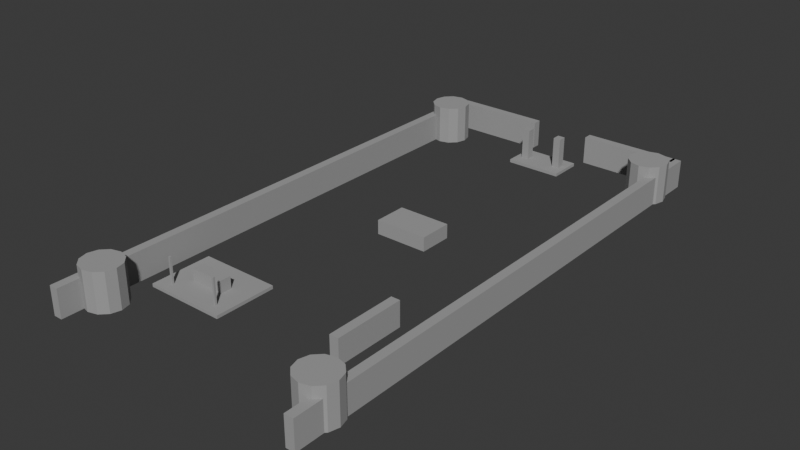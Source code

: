 # Source: base_decor_collision.blend  (saved by Blender 5.1.30; exported with 4.5.12 LTS)
import bpy
from mathutils import Matrix  # noqa: F401  (used for matrix-valued properties, if any)

bpy.ops.wm.read_factory_settings(use_empty=True)
scene = bpy.context.scene
scene.name = 'Scene'

# ---- collections
col_collection = bpy.data.collections.new('Collection'); scene.collection.children.link(col_collection)

# ---- materials (node trees are filled in below, after node groups)
mat_hubcollision = bpy.data.materials.new('HubCollision')
mat_hubcollision.diffuse_color = (0.35, 0.35, 0.35, 1.0)
mat_hubcollision.roughness = 1.0

# ---- material node trees
mat_hubcollision.use_nodes = True; mat_hubcollision.node_tree.nodes.clear()
_N = mat_hubcollision.node_tree.nodes; _L = mat_hubcollision.node_tree.links
n0 = _N.new('ShaderNodeBsdfPrincipled'); n0.name = 'Principled BSDF'; n0.location = (-200, 100)
n0.inputs[0].default_value = (0.35, 0.35, 0.35, 1.0)
n0.inputs[2].default_value = 1.0
n1 = _N.new('ShaderNodeOutputMaterial'); n1.name = 'Material Output'; n1.location = (200, 100)
_L.new(n0.outputs[0], n1.inputs[0])
n1.is_active_output = True

# ---- world
world_world = bpy.data.worlds.new('World'); scene.world = world_world
world_world.use_nodes = True; world_world.node_tree.nodes.clear()
_N = world_world.node_tree.nodes; _L = world_world.node_tree.links
n0 = _N.new('ShaderNodeOutputWorld'); n0.name = 'World Output'; n0.location = (200, 100)
n1 = _N.new('ShaderNodeBackground'); n1.name = 'Background'; n1.location = (-200, 100)
n1.inputs[0].default_value = (0.05088, 0.05088, 0.05088, 1.0)
_L.new(n1.outputs[0], n0.inputs[0])
n0.is_active_output = True
world_world.color = (0.05088, 0.05088, 0.05088)
world_world.sun_shadow_jitter_overblur = 0.0

# ---- meshes
me_workshopdeckgeo = bpy.data.meshes.new('WorkshopDeckGeo')
me_workshopdeckgeo.from_pydata([(-4.5, -3.5, -0.18), (-4.5, -3.5, 0.18), (-4.5, 3.5, -0.18), (-4.5, 3.5, 0.18), (4.5, -3.5, -0.18), (4.5, -3.5, 0.18), (4.5, 3.5, -0.18), (4.5, 3.5, 0.18)], [], [(0, 1, 3, 2), (2, 3, 7, 6), (6, 7, 5, 4), (4, 5, 1, 0), (2, 6, 4, 0), (7, 3, 1, 5)])
_uv = me_workshopdeckgeo.uv_layers.new(name='UVMap')
_uv.uv.foreach_set('vector', [0.375, 0.0, 0.625, 0.0, 0.625, 0.25, 0.375, 0.25, 0.375, 0.25, 0.625, 0.25, 0.625, 0.5, 0.375, 0.5, 0.375, 0.5, 0.625, 0.5, 0.625, 0.75, 0.375, 0.75, 0.375, 0.75, 0.625, 0.75, 0.625, 1.0, 0.375, 1.0, 0.125, 0.5, 0.375, 0.5, 0.375, 0.75, 0.125, 0.75, 0.625, 0.5, 0.875, 0.5, 0.875, 0.75, 0.625, 0.75])
me_workshopdeckgeo.materials.append(mat_hubcollision)
me_workshopdeckgeo.update()
me_workshopbenchgeo = bpy.data.meshes.new('WorkshopBenchGeo')
me_workshopbenchgeo.from_pydata([(-1.9, -0.65, -0.75), (-1.9, -0.65, 0.75), (-1.9, 0.65, -0.75), (-1.9, 0.65, 0.75), (1.9, -0.65, -0.75), (1.9, -0.65, 0.75), (1.9, 0.65, -0.75), (1.9, 0.65, 0.75)], [], [(0, 1, 3, 2), (2, 3, 7, 6), (6, 7, 5, 4), (4, 5, 1, 0), (2, 6, 4, 0), (7, 3, 1, 5)])
_uv = me_workshopbenchgeo.uv_layers.new(name='UVMap')
_uv.uv.foreach_set('vector', [0.375, 0.0, 0.625, 0.0, 0.625, 0.25, 0.375, 0.25, 0.375, 0.25, 0.625, 0.25, 0.625, 0.5, 0.375, 0.5, 0.375, 0.5, 0.625, 0.5, 0.625, 0.75, 0.375, 0.75, 0.375, 0.75, 0.625, 0.75, 0.625, 1.0, 0.375, 1.0, 0.125, 0.5, 0.375, 0.5, 0.375, 0.75, 0.125, 0.75, 0.625, 0.5, 0.875, 0.5, 0.875, 0.75, 0.625, 0.75])
me_workshopbenchgeo.materials.append(mat_hubcollision)
me_workshopbenchgeo.update()
me_workshoppost0geo = bpy.data.meshes.new('WorkshopPost0Geo')
me_workshoppost0geo.from_pydata([(-0.11, -0.11, -1.65), (-0.11, -0.11, 1.65), (-0.11, 0.11, -1.65), (-0.11, 0.11, 1.65), (0.11, -0.11, -1.65), (0.11, -0.11, 1.65), (0.11, 0.11, -1.65), (0.11, 0.11, 1.65)], [], [(0, 1, 3, 2), (2, 3, 7, 6), (6, 7, 5, 4), (4, 5, 1, 0), (2, 6, 4, 0), (7, 3, 1, 5)])
_uv = me_workshoppost0geo.uv_layers.new(name='UVMap')
_uv.uv.foreach_set('vector', [0.375, 0.0, 0.625, 0.0, 0.625, 0.25, 0.375, 0.25, 0.375, 0.25, 0.625, 0.25, 0.625, 0.5, 0.375, 0.5, 0.375, 0.5, 0.625, 0.5, 0.625, 0.75, 0.375, 0.75, 0.375, 0.75, 0.625, 0.75, 0.625, 1.0, 0.375, 1.0, 0.125, 0.5, 0.375, 0.5, 0.375, 0.75, 0.125, 0.75, 0.625, 0.5, 0.875, 0.5, 0.875, 0.75, 0.625, 0.75])
me_workshoppost0geo.materials.append(mat_hubcollision)
me_workshoppost0geo.update()
me_workshoppost1geo = bpy.data.meshes.new('WorkshopPost1Geo')
me_workshoppost1geo.from_pydata([(-0.11, -0.11, -1.65), (-0.11, -0.11, 1.65), (-0.11, 0.11, -1.65), (-0.11, 0.11, 1.65), (0.11, -0.11, -1.65), (0.11, -0.11, 1.65), (0.11, 0.11, -1.65), (0.11, 0.11, 1.65)], [], [(0, 1, 3, 2), (2, 3, 7, 6), (6, 7, 5, 4), (4, 5, 1, 0), (2, 6, 4, 0), (7, 3, 1, 5)])
_uv = me_workshoppost1geo.uv_layers.new(name='UVMap')
_uv.uv.foreach_set('vector', [0.375, 0.0, 0.625, 0.0, 0.625, 0.25, 0.375, 0.25, 0.375, 0.25, 0.625, 0.25, 0.625, 0.5, 0.375, 0.5, 0.375, 0.5, 0.625, 0.5, 0.625, 0.75, 0.375, 0.75, 0.375, 0.75, 0.625, 0.75, 0.625, 1.0, 0.375, 1.0, 0.125, 0.5, 0.375, 0.5, 0.375, 0.75, 0.125, 0.75, 0.625, 0.5, 0.875, 0.5, 0.875, 0.75, 0.625, 0.75])
me_workshoppost1geo.materials.append(mat_hubcollision)
me_workshoppost1geo.update()
me_portalstepgeo = bpy.data.meshes.new('PortalStepGeo')
me_portalstepgeo.from_pydata([(-3.2, -1.9, -0.18), (-3.2, -1.9, 0.18), (-3.2, 1.9, -0.18), (-3.2, 1.9, 0.18), (3.2, -1.9, -0.18), (3.2, -1.9, 0.18), (3.2, 1.9, -0.18), (3.2, 1.9, 0.18)], [], [(0, 1, 3, 2), (2, 3, 7, 6), (6, 7, 5, 4), (4, 5, 1, 0), (2, 6, 4, 0), (7, 3, 1, 5)])
_uv = me_portalstepgeo.uv_layers.new(name='UVMap')
_uv.uv.foreach_set('vector', [0.375, 0.0, 0.625, 0.0, 0.625, 0.25, 0.375, 0.25, 0.375, 0.25, 0.625, 0.25, 0.625, 0.5, 0.375, 0.5, 0.375, 0.5, 0.625, 0.5, 0.625, 0.75, 0.375, 0.75, 0.375, 0.75, 0.625, 0.75, 0.625, 1.0, 0.375, 1.0, 0.125, 0.5, 0.375, 0.5, 0.375, 0.75, 0.125, 0.75, 0.625, 0.5, 0.875, 0.5, 0.875, 0.75, 0.625, 0.75])
me_portalstepgeo.materials.append(mat_hubcollision)
me_portalstepgeo.update()
me_portalpillarleftgeo = bpy.data.meshes.new('PortalPillarLeftGeo')
me_portalpillarleftgeo.from_pydata([(-0.425, -0.475, -1.9), (-0.425, -0.475, 1.9), (-0.425, 0.475, -1.9), (-0.425, 0.475, 1.9), (0.425, -0.475, -1.9), (0.425, -0.475, 1.9), (0.425, 0.475, -1.9), (0.425, 0.475, 1.9)], [], [(0, 1, 3, 2), (2, 3, 7, 6), (6, 7, 5, 4), (4, 5, 1, 0), (2, 6, 4, 0), (7, 3, 1, 5)])
_uv = me_portalpillarleftgeo.uv_layers.new(name='UVMap')
_uv.uv.foreach_set('vector', [0.375, 0.0, 0.625, 0.0, 0.625, 0.25, 0.375, 0.25, 0.375, 0.25, 0.625, 0.25, 0.625, 0.5, 0.375, 0.5, 0.375, 0.5, 0.625, 0.5, 0.625, 0.75, 0.375, 0.75, 0.375, 0.75, 0.625, 0.75, 0.625, 1.0, 0.375, 1.0, 0.125, 0.5, 0.375, 0.5, 0.375, 0.75, 0.125, 0.75, 0.625, 0.5, 0.875, 0.5, 0.875, 0.75, 0.625, 0.75])
me_portalpillarleftgeo.materials.append(mat_hubcollision)
me_portalpillarleftgeo.update()
me_portalpillarrightgeo = bpy.data.meshes.new('PortalPillarRightGeo')
me_portalpillarrightgeo.from_pydata([(-0.425, -0.475, -1.9), (-0.425, -0.475, 1.9), (-0.425, 0.475, -1.9), (-0.425, 0.475, 1.9), (0.425, -0.475, -1.9), (0.425, -0.475, 1.9), (0.425, 0.475, -1.9), (0.425, 0.475, 1.9)], [], [(0, 1, 3, 2), (2, 3, 7, 6), (6, 7, 5, 4), (4, 5, 1, 0), (2, 6, 4, 0), (7, 3, 1, 5)])
_uv = me_portalpillarrightgeo.uv_layers.new(name='UVMap')
_uv.uv.foreach_set('vector', [0.375, 0.0, 0.625, 0.0, 0.625, 0.25, 0.375, 0.25, 0.375, 0.25, 0.625, 0.25, 0.625, 0.5, 0.375, 0.5, 0.375, 0.5, 0.625, 0.5, 0.625, 0.75, 0.375, 0.75, 0.375, 0.75, 0.625, 0.75, 0.625, 1.0, 0.375, 1.0, 0.125, 0.5, 0.375, 0.5, 0.375, 0.75, 0.125, 0.75, 0.625, 0.5, 0.875, 0.5, 0.875, 0.75, 0.625, 0.75])
me_portalpillarrightgeo.materials.append(mat_hubcollision)
me_portalpillarrightgeo.update()
me_fortresswallwestgeo = bpy.data.meshes.new('FortressWallWestGeo')
me_fortresswallwestgeo.from_pydata([(-0.5, -30.5, -1.6), (-0.5, -30.5, 1.6), (-0.5, 30.5, -1.6), (-0.5, 30.5, 1.6), (0.5, -30.5, -1.6), (0.5, -30.5, 1.6), (0.5, 30.5, -1.6), (0.5, 30.5, 1.6)], [], [(0, 1, 3, 2), (2, 3, 7, 6), (6, 7, 5, 4), (4, 5, 1, 0), (2, 6, 4, 0), (7, 3, 1, 5)])
_uv = me_fortresswallwestgeo.uv_layers.new(name='UVMap')
_uv.uv.foreach_set('vector', [0.375, 0.0, 0.625, 0.0, 0.625, 0.25, 0.375, 0.25, 0.375, 0.25, 0.625, 0.25, 0.625, 0.5, 0.375, 0.5, 0.375, 0.5, 0.625, 0.5, 0.625, 0.75, 0.375, 0.75, 0.375, 0.75, 0.625, 0.75, 0.625, 1.0, 0.375, 1.0, 0.125, 0.5, 0.375, 0.5, 0.375, 0.75, 0.125, 0.75, 0.625, 0.5, 0.875, 0.5, 0.875, 0.75, 0.625, 0.75])
me_fortresswallwestgeo.materials.append(mat_hubcollision)
me_fortresswallwestgeo.update()
me_fortresswalleastgeo = bpy.data.meshes.new('FortressWallEastGeo')
me_fortresswalleastgeo.from_pydata([(-0.5, -30.5, -1.6), (-0.5, -30.5, 1.6), (-0.5, 30.5, -1.6), (-0.5, 30.5, 1.6), (0.5, -30.5, -1.6), (0.5, -30.5, 1.6), (0.5, 30.5, -1.6), (0.5, 30.5, 1.6)], [], [(0, 1, 3, 2), (2, 3, 7, 6), (6, 7, 5, 4), (4, 5, 1, 0), (2, 6, 4, 0), (7, 3, 1, 5)])
_uv = me_fortresswalleastgeo.uv_layers.new(name='UVMap')
_uv.uv.foreach_set('vector', [0.375, 0.0, 0.625, 0.0, 0.625, 0.25, 0.375, 0.25, 0.375, 0.25, 0.625, 0.25, 0.625, 0.5, 0.375, 0.5, 0.375, 0.5, 0.625, 0.5, 0.625, 0.75, 0.375, 0.75, 0.375, 0.75, 0.625, 0.75, 0.625, 1.0, 0.375, 1.0, 0.125, 0.5, 0.375, 0.5, 0.375, 0.75, 0.125, 0.75, 0.625, 0.5, 0.875, 0.5, 0.875, 0.75, 0.625, 0.75])
me_fortresswalleastgeo.materials.append(mat_hubcollision)
me_fortresswalleastgeo.update()
me_fortresswallnorthleftgeo = bpy.data.meshes.new('FortressWallNorthLeftGeo')
me_fortresswallnorthleftgeo.from_pydata([(-5.5, -0.5, -1.6), (-5.5, -0.5, 1.6), (-5.5, 0.5, -1.6), (-5.5, 0.5, 1.6), (5.5, -0.5, -1.6), (5.5, -0.5, 1.6), (5.5, 0.5, -1.6), (5.5, 0.5, 1.6)], [], [(0, 1, 3, 2), (2, 3, 7, 6), (6, 7, 5, 4), (4, 5, 1, 0), (2, 6, 4, 0), (7, 3, 1, 5)])
_uv = me_fortresswallnorthleftgeo.uv_layers.new(name='UVMap')
_uv.uv.foreach_set('vector', [0.375, 0.0, 0.625, 0.0, 0.625, 0.25, 0.375, 0.25, 0.375, 0.25, 0.625, 0.25, 0.625, 0.5, 0.375, 0.5, 0.375, 0.5, 0.625, 0.5, 0.625, 0.75, 0.375, 0.75, 0.375, 0.75, 0.625, 0.75, 0.625, 1.0, 0.375, 1.0, 0.125, 0.5, 0.375, 0.5, 0.375, 0.75, 0.125, 0.75, 0.625, 0.5, 0.875, 0.5, 0.875, 0.75, 0.625, 0.75])
me_fortresswallnorthleftgeo.materials.append(mat_hubcollision)
me_fortresswallnorthleftgeo.update()
me_fortresswallnorthrightgeo = bpy.data.meshes.new('FortressWallNorthRightGeo')
me_fortresswallnorthrightgeo.from_pydata([(-5.5, -0.5, -1.6), (-5.5, -0.5, 1.6), (-5.5, 0.5, -1.6), (-5.5, 0.5, 1.6), (5.5, -0.5, -1.6), (5.5, -0.5, 1.6), (5.5, 0.5, -1.6), (5.5, 0.5, 1.6)], [], [(0, 1, 3, 2), (2, 3, 7, 6), (6, 7, 5, 4), (4, 5, 1, 0), (2, 6, 4, 0), (7, 3, 1, 5)])
_uv = me_fortresswallnorthrightgeo.uv_layers.new(name='UVMap')
_uv.uv.foreach_set('vector', [0.375, 0.0, 0.625, 0.0, 0.625, 0.25, 0.375, 0.25, 0.375, 0.25, 0.625, 0.25, 0.625, 0.5, 0.375, 0.5, 0.375, 0.5, 0.625, 0.5, 0.625, 0.75, 0.375, 0.75, 0.375, 0.75, 0.625, 0.75, 0.625, 1.0, 0.375, 1.0, 0.125, 0.5, 0.375, 0.5, 0.375, 0.75, 0.125, 0.75, 0.625, 0.5, 0.875, 0.5, 0.875, 0.75, 0.625, 0.75])
me_fortresswallnorthrightgeo.materials.append(mat_hubcollision)
me_fortresswallnorthrightgeo.update()
me_fortresstower0geo = bpy.data.meshes.new('FortressTower0Geo')
me_fortresstower0geo.from_pydata([(0.0, 2.2, -2.2), (0.0, 2.2, 2.2), (1.1, 1.905, -2.2), (1.1, 1.905, 2.2), (1.905, 1.1, -2.2), (1.905, 1.1, 2.2), (2.2, 0.0, -2.2), (2.2, 0.0, 2.2), (1.905, -1.1, -2.2), (1.905, -1.1, 2.2), (1.1, -1.905, -2.2), (1.1, -1.905, 2.2), (0.0, -2.2, -2.2), (0.0, -2.2, 2.2), (-1.1, -1.905, -2.2), (-1.1, -1.905, 2.2), (-1.905, -1.1, -2.2), (-1.905, -1.1, 2.2), (-2.2, 0.0, -2.2), (-2.2, 0.0, 2.2), (-1.905, 1.1, -2.2), (-1.905, 1.1, 2.2), (-1.1, 1.905, -2.2), (-1.1, 1.905, 2.2)], [], [(0, 1, 3, 2), (2, 3, 5, 4), (4, 5, 7, 6), (6, 7, 9, 8), (8, 9, 11, 10), (10, 11, 13, 12), (12, 13, 15, 14), (14, 15, 17, 16), (16, 17, 19, 18), (18, 19, 21, 20), (3, 1, 23, 21, 19, 17, 15, 13, 11, 9, 7, 5), (20, 21, 23, 22), (22, 23, 1, 0), (0, 2, 4, 6, 8, 10, 12, 14, 16, 18, 20, 22)])
_uv = me_fortresstower0geo.uv_layers.new(name='UVMap')
_uv.uv.foreach_set('vector', [1.0, 0.5, 1.0, 1.0, 0.9167, 1.0, 0.9167, 0.5, 0.9167, 0.5, 0.9167, 1.0, 0.8333, 1.0, 0.8333, 0.5, 0.8333, 0.5, 0.8333, 1.0, 0.75, 1.0, 0.75, 0.5, 0.75, 0.5, 0.75, 1.0, 0.6667, 1.0, 0.6667, 0.5, 0.6667, 0.5, 0.6667, 1.0, 0.5833, 1.0, 0.5833, 0.5, 0.5833, 0.5, 0.5833, 1.0, 0.5, 1.0, 0.5, 0.5, 0.5, 0.5, 0.5, 1.0, 0.4167, 1.0, 0.4167, 0.5, 0.4167, 0.5, 0.4167, 1.0, 0.3333, 1.0, 0.3333, 0.5, 0.3333, 0.5, 0.3333, 1.0, 0.25, 1.0, 0.25, 0.5, 0.25, 0.5, 0.25, 1.0, 0.1667, 1.0, 0.1667, 0.5, 0.37, 0.4578, 0.25, 0.49, 0.13, 0.4578, 0.04215, 0.37, 0.01, 0.25, 0.04215, 0.13, 0.13, 0.04215, 0.25, 0.01, 0.37, 0.04215, 0.4578, 0.13, 0.49, 0.25, 0.4578, 0.37, 0.1667, 0.5, 0.1667, 1.0, 0.08333, 1.0, 0.08333, 0.5, 0.08333, 0.5, 0.08333, 1.0, 7.451e-08, 1.0, 7.451e-08, 0.5, 0.75, 0.49, 0.87, 0.4578, 0.9578, 0.37, 0.99, 0.25, 0.9578, 0.13, 0.87, 0.04215, 0.75, 0.01, 0.63, 0.04215, 0.5422, 0.13, 0.51, 0.25, 0.5422, 0.37, 0.63, 0.4578])
me_fortresstower0geo.materials.append(mat_hubcollision)
me_fortresstower0geo.update()
me_fortresstower1geo = bpy.data.meshes.new('FortressTower1Geo')
me_fortresstower1geo.from_pydata([(0.0, 2.2, -2.2), (0.0, 2.2, 2.2), (1.1, 1.905, -2.2), (1.1, 1.905, 2.2), (1.905, 1.1, -2.2), (1.905, 1.1, 2.2), (2.2, 0.0, -2.2), (2.2, 0.0, 2.2), (1.905, -1.1, -2.2), (1.905, -1.1, 2.2), (1.1, -1.905, -2.2), (1.1, -1.905, 2.2), (0.0, -2.2, -2.2), (0.0, -2.2, 2.2), (-1.1, -1.905, -2.2), (-1.1, -1.905, 2.2), (-1.905, -1.1, -2.2), (-1.905, -1.1, 2.2), (-2.2, 0.0, -2.2), (-2.2, 0.0, 2.2), (-1.905, 1.1, -2.2), (-1.905, 1.1, 2.2), (-1.1, 1.905, -2.2), (-1.1, 1.905, 2.2)], [], [(0, 1, 3, 2), (2, 3, 5, 4), (4, 5, 7, 6), (6, 7, 9, 8), (8, 9, 11, 10), (10, 11, 13, 12), (12, 13, 15, 14), (14, 15, 17, 16), (16, 17, 19, 18), (18, 19, 21, 20), (3, 1, 23, 21, 19, 17, 15, 13, 11, 9, 7, 5), (20, 21, 23, 22), (22, 23, 1, 0), (0, 2, 4, 6, 8, 10, 12, 14, 16, 18, 20, 22)])
_uv = me_fortresstower1geo.uv_layers.new(name='UVMap')
_uv.uv.foreach_set('vector', [1.0, 0.5, 1.0, 1.0, 0.9167, 1.0, 0.9167, 0.5, 0.9167, 0.5, 0.9167, 1.0, 0.8333, 1.0, 0.8333, 0.5, 0.8333, 0.5, 0.8333, 1.0, 0.75, 1.0, 0.75, 0.5, 0.75, 0.5, 0.75, 1.0, 0.6667, 1.0, 0.6667, 0.5, 0.6667, 0.5, 0.6667, 1.0, 0.5833, 1.0, 0.5833, 0.5, 0.5833, 0.5, 0.5833, 1.0, 0.5, 1.0, 0.5, 0.5, 0.5, 0.5, 0.5, 1.0, 0.4167, 1.0, 0.4167, 0.5, 0.4167, 0.5, 0.4167, 1.0, 0.3333, 1.0, 0.3333, 0.5, 0.3333, 0.5, 0.3333, 1.0, 0.25, 1.0, 0.25, 0.5, 0.25, 0.5, 0.25, 1.0, 0.1667, 1.0, 0.1667, 0.5, 0.37, 0.4578, 0.25, 0.49, 0.13, 0.4578, 0.04215, 0.37, 0.01, 0.25, 0.04215, 0.13, 0.13, 0.04215, 0.25, 0.01, 0.37, 0.04215, 0.4578, 0.13, 0.49, 0.25, 0.4578, 0.37, 0.1667, 0.5, 0.1667, 1.0, 0.08333, 1.0, 0.08333, 0.5, 0.08333, 0.5, 0.08333, 1.0, 7.451e-08, 1.0, 7.451e-08, 0.5, 0.75, 0.49, 0.87, 0.4578, 0.9578, 0.37, 0.99, 0.25, 0.9578, 0.13, 0.87, 0.04215, 0.75, 0.01, 0.63, 0.04215, 0.5422, 0.13, 0.51, 0.25, 0.5422, 0.37, 0.63, 0.4578])
me_fortresstower1geo.materials.append(mat_hubcollision)
me_fortresstower1geo.update()
me_fortresstower2geo = bpy.data.meshes.new('FortressTower2Geo')
me_fortresstower2geo.from_pydata([(0.0, 2.2, -2.2), (0.0, 2.2, 2.2), (1.1, 1.905, -2.2), (1.1, 1.905, 2.2), (1.905, 1.1, -2.2), (1.905, 1.1, 2.2), (2.2, 0.0, -2.2), (2.2, 0.0, 2.2), (1.905, -1.1, -2.2), (1.905, -1.1, 2.2), (1.1, -1.905, -2.2), (1.1, -1.905, 2.2), (0.0, -2.2, -2.2), (0.0, -2.2, 2.2), (-1.1, -1.905, -2.2), (-1.1, -1.905, 2.2), (-1.905, -1.1, -2.2), (-1.905, -1.1, 2.2), (-2.2, 0.0, -2.2), (-2.2, 0.0, 2.2), (-1.905, 1.1, -2.2), (-1.905, 1.1, 2.2), (-1.1, 1.905, -2.2), (-1.1, 1.905, 2.2)], [], [(0, 1, 3, 2), (2, 3, 5, 4), (4, 5, 7, 6), (6, 7, 9, 8), (8, 9, 11, 10), (10, 11, 13, 12), (12, 13, 15, 14), (14, 15, 17, 16), (16, 17, 19, 18), (18, 19, 21, 20), (3, 1, 23, 21, 19, 17, 15, 13, 11, 9, 7, 5), (20, 21, 23, 22), (22, 23, 1, 0), (0, 2, 4, 6, 8, 10, 12, 14, 16, 18, 20, 22)])
_uv = me_fortresstower2geo.uv_layers.new(name='UVMap')
_uv.uv.foreach_set('vector', [1.0, 0.5, 1.0, 1.0, 0.9167, 1.0, 0.9167, 0.5, 0.9167, 0.5, 0.9167, 1.0, 0.8333, 1.0, 0.8333, 0.5, 0.8333, 0.5, 0.8333, 1.0, 0.75, 1.0, 0.75, 0.5, 0.75, 0.5, 0.75, 1.0, 0.6667, 1.0, 0.6667, 0.5, 0.6667, 0.5, 0.6667, 1.0, 0.5833, 1.0, 0.5833, 0.5, 0.5833, 0.5, 0.5833, 1.0, 0.5, 1.0, 0.5, 0.5, 0.5, 0.5, 0.5, 1.0, 0.4167, 1.0, 0.4167, 0.5, 0.4167, 0.5, 0.4167, 1.0, 0.3333, 1.0, 0.3333, 0.5, 0.3333, 0.5, 0.3333, 1.0, 0.25, 1.0, 0.25, 0.5, 0.25, 0.5, 0.25, 1.0, 0.1667, 1.0, 0.1667, 0.5, 0.37, 0.4578, 0.25, 0.49, 0.13, 0.4578, 0.04215, 0.37, 0.01, 0.25, 0.04215, 0.13, 0.13, 0.04215, 0.25, 0.01, 0.37, 0.04215, 0.4578, 0.13, 0.49, 0.25, 0.4578, 0.37, 0.1667, 0.5, 0.1667, 1.0, 0.08333, 1.0, 0.08333, 0.5, 0.08333, 0.5, 0.08333, 1.0, 7.451e-08, 1.0, 7.451e-08, 0.5, 0.75, 0.49, 0.87, 0.4578, 0.9578, 0.37, 0.99, 0.25, 0.9578, 0.13, 0.87, 0.04215, 0.75, 0.01, 0.63, 0.04215, 0.5422, 0.13, 0.51, 0.25, 0.5422, 0.37, 0.63, 0.4578])
me_fortresstower2geo.materials.append(mat_hubcollision)
me_fortresstower2geo.update()
me_fortresstower3geo = bpy.data.meshes.new('FortressTower3Geo')
me_fortresstower3geo.from_pydata([(0.0, 2.2, -2.2), (0.0, 2.2, 2.2), (1.1, 1.905, -2.2), (1.1, 1.905, 2.2), (1.905, 1.1, -2.2), (1.905, 1.1, 2.2), (2.2, 0.0, -2.2), (2.2, 0.0, 2.2), (1.905, -1.1, -2.2), (1.905, -1.1, 2.2), (1.1, -1.905, -2.2), (1.1, -1.905, 2.2), (0.0, -2.2, -2.2), (0.0, -2.2, 2.2), (-1.1, -1.905, -2.2), (-1.1, -1.905, 2.2), (-1.905, -1.1, -2.2), (-1.905, -1.1, 2.2), (-2.2, 0.0, -2.2), (-2.2, 0.0, 2.2), (-1.905, 1.1, -2.2), (-1.905, 1.1, 2.2), (-1.1, 1.905, -2.2), (-1.1, 1.905, 2.2)], [], [(0, 1, 3, 2), (2, 3, 5, 4), (4, 5, 7, 6), (6, 7, 9, 8), (8, 9, 11, 10), (10, 11, 13, 12), (12, 13, 15, 14), (14, 15, 17, 16), (16, 17, 19, 18), (18, 19, 21, 20), (3, 1, 23, 21, 19, 17, 15, 13, 11, 9, 7, 5), (20, 21, 23, 22), (22, 23, 1, 0), (0, 2, 4, 6, 8, 10, 12, 14, 16, 18, 20, 22)])
_uv = me_fortresstower3geo.uv_layers.new(name='UVMap')
_uv.uv.foreach_set('vector', [1.0, 0.5, 1.0, 1.0, 0.9167, 1.0, 0.9167, 0.5, 0.9167, 0.5, 0.9167, 1.0, 0.8333, 1.0, 0.8333, 0.5, 0.8333, 0.5, 0.8333, 1.0, 0.75, 1.0, 0.75, 0.5, 0.75, 0.5, 0.75, 1.0, 0.6667, 1.0, 0.6667, 0.5, 0.6667, 0.5, 0.6667, 1.0, 0.5833, 1.0, 0.5833, 0.5, 0.5833, 0.5, 0.5833, 1.0, 0.5, 1.0, 0.5, 0.5, 0.5, 0.5, 0.5, 1.0, 0.4167, 1.0, 0.4167, 0.5, 0.4167, 0.5, 0.4167, 1.0, 0.3333, 1.0, 0.3333, 0.5, 0.3333, 0.5, 0.3333, 1.0, 0.25, 1.0, 0.25, 0.5, 0.25, 0.5, 0.25, 1.0, 0.1667, 1.0, 0.1667, 0.5, 0.37, 0.4578, 0.25, 0.49, 0.13, 0.4578, 0.04215, 0.37, 0.01, 0.25, 0.04215, 0.13, 0.13, 0.04215, 0.25, 0.01, 0.37, 0.04215, 0.4578, 0.13, 0.49, 0.25, 0.4578, 0.37, 0.1667, 0.5, 0.1667, 1.0, 0.08333, 1.0, 0.08333, 0.5, 0.08333, 0.5, 0.08333, 1.0, 7.451e-08, 1.0, 7.451e-08, 0.5, 0.75, 0.49, 0.87, 0.4578, 0.9578, 0.37, 0.99, 0.25, 0.9578, 0.13, 0.87, 0.04215, 0.75, 0.01, 0.63, 0.04215, 0.5422, 0.13, 0.51, 0.25, 0.5422, 0.37, 0.63, 0.4578])
me_fortresstower3geo.materials.append(mat_hubcollision)
me_fortresstower3geo.update()
me_commandtablegeo = bpy.data.meshes.new('CommandTableGeo')
me_commandtablegeo.from_pydata([(-3.0, -1.9, -0.8), (-3.0, -1.9, 0.8), (-3.0, 1.9, -0.8), (-3.0, 1.9, 0.8), (3.0, -1.9, -0.8), (3.0, -1.9, 0.8), (3.0, 1.9, -0.8), (3.0, 1.9, 0.8)], [], [(0, 1, 3, 2), (2, 3, 7, 6), (6, 7, 5, 4), (4, 5, 1, 0), (2, 6, 4, 0), (7, 3, 1, 5)])
_uv = me_commandtablegeo.uv_layers.new(name='UVMap')
_uv.uv.foreach_set('vector', [0.375, 0.0, 0.625, 0.0, 0.625, 0.25, 0.375, 0.25, 0.375, 0.25, 0.625, 0.25, 0.625, 0.5, 0.375, 0.5, 0.375, 0.5, 0.625, 0.5, 0.625, 0.75, 0.375, 0.75, 0.375, 0.75, 0.625, 0.75, 0.625, 1.0, 0.375, 1.0, 0.125, 0.5, 0.375, 0.5, 0.375, 0.75, 0.125, 0.75, 0.625, 0.5, 0.875, 0.5, 0.875, 0.75, 0.625, 0.75])
me_commandtablegeo.materials.append(mat_hubcollision)
me_commandtablegeo.update()
me_armoryrackgeo = bpy.data.meshes.new('ArmoryRackGeo')
me_armoryrackgeo.from_pydata([(-0.5, -4.0, -1.4), (-0.5, -4.0, 1.4), (-0.5, 4.0, -1.4), (-0.5, 4.0, 1.4), (0.5, -4.0, -1.4), (0.5, -4.0, 1.4), (0.5, 4.0, -1.4), (0.5, 4.0, 1.4)], [], [(0, 1, 3, 2), (2, 3, 7, 6), (6, 7, 5, 4), (4, 5, 1, 0), (2, 6, 4, 0), (7, 3, 1, 5)])
_uv = me_armoryrackgeo.uv_layers.new(name='UVMap')
_uv.uv.foreach_set('vector', [0.375, 0.0, 0.625, 0.0, 0.625, 0.25, 0.375, 0.25, 0.375, 0.25, 0.625, 0.25, 0.625, 0.5, 0.375, 0.5, 0.375, 0.5, 0.625, 0.5, 0.625, 0.75, 0.375, 0.75, 0.375, 0.75, 0.625, 0.75, 0.625, 1.0, 0.375, 1.0, 0.125, 0.5, 0.375, 0.5, 0.375, 0.75, 0.125, 0.75, 0.625, 0.5, 0.875, 0.5, 0.875, 0.75, 0.625, 0.75])
me_armoryrackgeo.materials.append(mat_hubcollision)
me_armoryrackgeo.update()

# ---- objects
ob_workshopdeck = bpy.data.objects.new('WorkshopDeck', me_workshopdeckgeo)
ob_workshopbench = bpy.data.objects.new('WorkshopBench', me_workshopbenchgeo)
ob_workshoppost0 = bpy.data.objects.new('WorkshopPost0', me_workshoppost0geo)
ob_workshoppost1 = bpy.data.objects.new('WorkshopPost1', me_workshoppost1geo)
ob_portalstep = bpy.data.objects.new('PortalStep', me_portalstepgeo)
ob_portalpillarleft = bpy.data.objects.new('PortalPillarLeft', me_portalpillarleftgeo)
ob_portalpillarright = bpy.data.objects.new('PortalPillarRight', me_portalpillarrightgeo)
ob_fortresswallwest = bpy.data.objects.new('FortressWallWest', me_fortresswallwestgeo)
ob_fortresswalleast = bpy.data.objects.new('FortressWallEast', me_fortresswalleastgeo)
ob_fortresswallnorthleft = bpy.data.objects.new('FortressWallNorthLeft', me_fortresswallnorthleftgeo)
ob_fortresswallnorthright = bpy.data.objects.new('FortressWallNorthRight', me_fortresswallnorthrightgeo)
ob_fortresstower0 = bpy.data.objects.new('FortressTower0', me_fortresstower0geo)
ob_fortresstower1 = bpy.data.objects.new('FortressTower1', me_fortresstower1geo)
ob_fortresstower2 = bpy.data.objects.new('FortressTower2', me_fortresstower2geo)
ob_fortresstower3 = bpy.data.objects.new('FortressTower3', me_fortresstower3geo)
ob_commandtable = bpy.data.objects.new('CommandTable', me_commandtablegeo)
ob_armoryrack = bpy.data.objects.new('ArmoryRack', me_armoryrackgeo)

# ---- transforms, parenting, visibility, modifiers, constraints
ob_workshopdeck.location = (-8.0, -18.0, 0.18)
ob_workshopbench.location = (-8.0, -18.0, 0.95)
ob_workshoppost0.location = (-11.0, -20.3, 1.65)
ob_workshoppost1.location = (-5.0, -20.3, 1.65)
ob_portalstep.location = (0.0, 26.0, 0.18)
ob_portalpillarleft.location = (-2.1, 26.0, 2.0)
ob_portalpillarright.location = (2.1, 26.0, 2.0)
ob_fortresswallwest.location = (-14.7, 0.0, 1.6)
ob_fortresswalleast.location = (14.7, 0.0, 1.6)
ob_fortresswallnorthleft.location = (-9.0, 30.0, 1.6)
ob_fortresswallnorthright.location = (9.0, 30.0, 1.6)
ob_fortresstower0.location = (-13.5, -26.0, 2.2)
ob_fortresstower1.location = (13.5, -26.0, 2.2)
ob_fortresstower2.location = (-13.5, 26.0, 2.2)
ob_fortresstower3.location = (13.5, 26.0, 2.2)
ob_commandtable.location = (0.0, 2.0, 0.95)
ob_armoryrack.location = (9.5, -16.0, 1.4)

# ---- collection membership
col_collection.objects.link(ob_workshopdeck)
col_collection.objects.link(ob_workshopbench)
col_collection.objects.link(ob_workshoppost0)
col_collection.objects.link(ob_workshoppost1)
col_collection.objects.link(ob_portalstep)
col_collection.objects.link(ob_portalpillarleft)
col_collection.objects.link(ob_portalpillarright)
col_collection.objects.link(ob_fortresswallwest)
col_collection.objects.link(ob_fortresswalleast)
col_collection.objects.link(ob_fortresswallnorthleft)
col_collection.objects.link(ob_fortresswallnorthright)
col_collection.objects.link(ob_fortresstower0)
col_collection.objects.link(ob_fortresstower1)
col_collection.objects.link(ob_fortresstower2)
col_collection.objects.link(ob_fortresstower3)
col_collection.objects.link(ob_commandtable)
col_collection.objects.link(ob_armoryrack)

# ---- scene / render settings (as saved in the file)
scene.frame_start = 1; scene.frame_end = 250; scene.frame_set(1)
scene.render.engine = 'BLENDER_EEVEE_NEXT'
scene.render.bake_bias = 0.0
scene.render.bake_samples = 0
scene.cycles.sampling_pattern = 'TABULATED_SOBOL'
scene.eevee.use_volume_custom_range = False
bpy.context.view_layer.update()

# ---- added for rendering (the .blend has no active camera and no usable light): camera, sun
cam_auto = bpy.data.cameras.new('AutoCamera')
cam_auto.lens = 50.0
cam_auto.sensor_width = 36.0
cam_auto.clip_end = 1116.31
ob_auto_camera = bpy.data.objects.new('AutoCamera', cam_auto)
scene.collection.objects.link(ob_auto_camera)
ob_auto_camera.location = (63.6076, -76.3291, 53.086)
ob_auto_camera.rotation_euler = (1.09748, -7.21219e-08, 0.694738)
scene.camera = ob_auto_camera
light_auto_sun = bpy.data.lights.new('AutoSun', 'SUN')
light_auto_sun.energy = 3.0
light_auto_sun.angle = 0.0523599
ob_auto_sun = bpy.data.objects.new('AutoSun', light_auto_sun)
scene.collection.objects.link(ob_auto_sun)
ob_auto_sun.rotation_euler = (0.872665, 0.174533, 0.523599)
bpy.context.view_layer.update()
